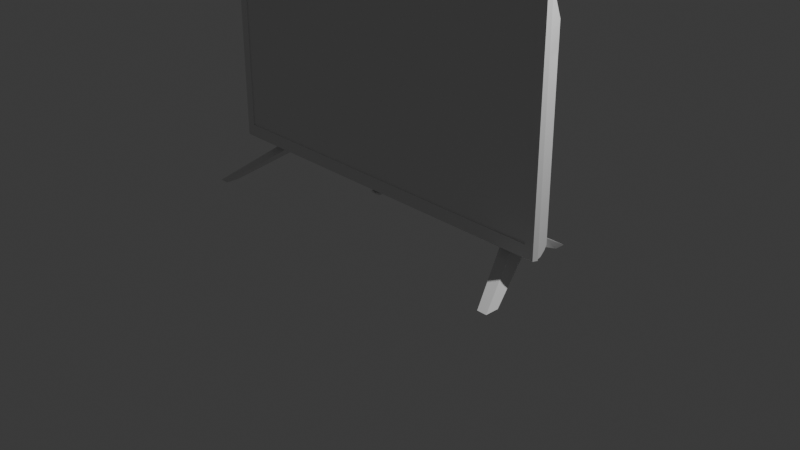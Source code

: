 # Source: tv.blend  (saved by Blender 4.2.66; exported with 4.5.12 LTS)
import bpy
from mathutils import Matrix  # noqa: F401  (used for matrix-valued properties, if any)

bpy.ops.wm.read_factory_settings(use_empty=True)
scene = bpy.context.scene
scene.name = 'Scene'

# ---- collections
col_collection = bpy.data.collections.new('Collection'); scene.collection.children.link(col_collection)

# ---- node groups
ng_smooth_by_angle = bpy.data.node_groups.new('Smooth by Angle', 'GeometryNodeTree')
_s = ng_smooth_by_angle.interface.new_socket(name='Mesh', in_out='OUTPUT', socket_type='NodeSocketGeometry')
_s = ng_smooth_by_angle.interface.new_socket(name='Mesh', in_out='INPUT', socket_type='NodeSocketGeometry')
_s = ng_smooth_by_angle.interface.new_socket(name='Angle', in_out='INPUT', socket_type='NodeSocketFloat')
_s.subtype = 'ANGLE'
_s.default_value = 0.5236
_s.min_value = 0.0
_s.max_value = 3.142
_s.description = 'Maximum face angle for smooth edges'
_s = ng_smooth_by_angle.interface.new_socket(name='Ignore Sharpness', in_out='INPUT', socket_type='NodeSocketBool')
_s.force_non_field = True
ng_smooth_by_angle.description = 'Set the sharpness of mesh edges based on the angle between the neighboring faces'
ng_smooth_by_angle.is_modifier = True
_N = ng_smooth_by_angle.nodes; _L = ng_smooth_by_angle.links
n0 = _N.new('GeometryNodeSetShadeSmooth'); n0.name = 'Set Shade Smooth'; n0.location = (120, -80)
n0.domain = 'EDGE'
n1 = _N.new('GeometryNodeSetShadeSmooth'); n1.name = 'Set Shade Smooth.001'; n1.location = (300, -80)
n2 = _N.new('NodeGroupOutput'); n2.name = 'Group Output'; n2.location = (480, -80)
n3 = _N.new('GeometryNodeInputMeshEdgeAngle'); n3.name = 'Edge Angle'; n3.location = (-440, -240)
n4 = _N.new('NodeGroupInput'); n4.name = 'Group Input'; n4.location = (-80, -80)
n5 = _N.new('GeometryNodeInputEdgeSmooth'); n5.name = 'Is Edge Smooth'; n5.location = (-260, -120)
n6 = _N.new('GeometryNodeInputShadeSmooth'); n6.name = 'Is Shade Smooth'; n6.location = (-440, -397)
n7 = _N.new('FunctionNodeCompare'); n7.name = 'Compare'; n7.location = (-260, -260)
n7.operation = 'LESS_EQUAL'
n7.inputs[6].default_value = (0.0, 0.0, 0.0, 0.0)
n7.inputs[7].default_value = (0.0, 0.0, 0.0, 0.0)
n8 = _N.new('FunctionNodeBooleanMath'); n8.name = 'Boolean Math.001'; n8.location = (-80, -260)
n9 = _N.new('NodeGroupInput'); n9.name = 'Group Input.001'; n9.location = (-440, -329)
n10 = _N.new('NodeGroupInput'); n10.name = 'Group Input.002'; n10.location = (-259, -189)
n11 = _N.new('FunctionNodeBooleanMath'); n11.name = 'Boolean Math'; n11.location = (-80, -149)
n11.operation = 'OR'
n12 = _N.new('FunctionNodeBooleanMath'); n12.name = 'Boolean Math.002'; n12.location = (-260, -380)
n12.operation = 'OR'
n13 = _N.new('NodeGroupInput'); n13.name = 'Group Input.003'; n13.location = (-440, -460)
_L.new(n3.outputs[0], n7.inputs[0])
_L.new(n1.outputs[0], n2.inputs[0])
_L.new(n9.outputs[1], n7.inputs[1])
_L.new(n7.outputs[0], n8.inputs[0])
_L.new(n4.outputs[0], n0.inputs[0])
_L.new(n0.outputs[0], n1.inputs[0])
_L.new(n8.outputs[0], n0.inputs[2])
_L.new(n10.outputs[2], n11.inputs[1])
_L.new(n5.outputs[0], n11.inputs[0])
_L.new(n11.outputs[0], n0.inputs[1])
_L.new(n13.outputs[2], n12.inputs[1])
_L.new(n6.outputs[0], n12.inputs[0])
_L.new(n12.outputs[0], n8.inputs[1])
n2.is_active_output = True

# ---- world
world_world = bpy.data.worlds.new('World'); scene.world = world_world
world_world.use_nodes = True; world_world.node_tree.nodes.clear()
_N = world_world.node_tree.nodes; _L = world_world.node_tree.links
n0 = _N.new('ShaderNodeOutputWorld'); n0.name = 'World Output'; n0.location = (300, 300)
n1 = _N.new('ShaderNodeBackground'); n1.name = 'Background'; n1.location = (10, 300)
n1.inputs[0].default_value = (0.05088, 0.05088, 0.05088, 1.0)
_L.new(n1.outputs[0], n0.inputs[0])
n0.is_active_output = True
world_world.color = (0.05088, 0.05088, 0.05088)
world_world.sun_shadow_jitter_overblur = 0.0

# ---- cameras
cam_camera = bpy.data.cameras.new('Camera')
cam_camera.clip_end = 100.0
cam_camera.ortho_scale = 7.314

# ---- lights
light_light = bpy.data.lights.new('Light', 'POINT')
light_light.energy = 1000.0
light_light.shadow_soft_size = 0.1

# ---- meshes
me_cube_001 = bpy.data.meshes.new('Cube.001')
me_cube_001.from_pydata([(0.0, -0.3407, -1.006), (0.0, -0.3407, 1.174), (0.0, 0.17, -1.112), (1.935, -0.3407, -1.004), (1.932, -0.3407, 1.175), (1.797, 0.09875, -1.112), (0.0, -0.3407, -1.137), (0.0, -0.3407, 1.262), (2.019, -0.3407, 1.262), (2.022, -0.3407, -1.137), (1.557, 0.17, -1.112), (1.557, -0.3407, -1.137), (1.555, -0.3407, 1.262), (1.49, -0.3407, -1.005), (1.488, -0.3407, 1.175), (1.688, -0.3407, -1.137), (1.615, -0.3407, -1.005), (1.688, 0.17, -1.112), (1.686, -0.3407, 1.262), (1.613, -0.3407, 1.175), (0.0, -0.27, -1.153), (0.0, -0.2776, 1.262), (2.022, -0.27, -1.153), (2.019, -0.2776, 1.262), (1.555, -0.2776, 1.262), (1.557, -0.27, -1.153), (1.686, -0.2776, 1.262), (1.688, -0.27, -1.153), (0.0, -0.3407, 1.183), (2.02, -0.3407, 1.183), (0.0, -0.3407, 1.101), (1.933, -0.3407, 1.103), (1.987, -0.181, -1.163), (0.0, -0.1869, -1.163), (1.557, -0.1869, -1.163), (1.688, -0.1869, -1.163), (1.956, -0.08287, 0.9323), (0.0, -0.0648, 0.9323), (0.0, -0.06268, 0.7053), (1.956, -0.08074, 0.7053), (2.02, -0.3407, 0.9413), (1.933, -0.3407, 0.8837), (1.555, -0.06268, 0.7053), (1.686, -0.06268, 0.7053), (2.02, -0.2776, 0.9413), (0.0, -0.2776, 0.9413), (0.0, -0.3407, 0.9413), (0.0, -0.3407, 0.8819), (0.0, 0.1693, 0.5939), (1.795, 0.09808, 0.5939), (2.02, -0.3407, 0.6807), (1.933, -0.3407, 0.647), (1.556, 0.1693, 0.5939), (1.686, 0.1693, 0.5939), (2.02, -0.2776, 0.6807), (0.0, -0.2776, 0.6807), (0.0, -0.3407, 0.6807), (0.0, -0.3407, 0.6452), (0.05267, 0.17, -1.112), (0.05259, -0.3407, 1.262), (0.05032, -0.3407, 1.174), (0.05267, -0.3407, -1.137), (0.0504, -0.3407, -1.006), (0.05267, -0.27, -1.153), (0.05259, -0.2776, 1.262), (0.05267, -0.1869, -1.163), (0.0526, -0.06268, 0.7053), (0.05261, 0.1693, 0.5939), (2.005, -0.2344, -1.157), (1.688, -0.2373, -1.157), (1.557, -0.2373, -1.157), (0.0, -0.2373, -1.157), (1.912, -0.01415, -1.133), (1.557, 0.128, -1.133), (0.0, 0.1697, -0.09383), (0.0, 0.1184, 0.6038), (1.91, -0.02378, 0.6038), (1.688, -0.2089, -1.204), (0.0, -0.08391, -1.137), (1.557, -0.08391, -1.137), (1.688, -0.08391, -1.137), (0.0, -0.3407, 1.174), (0.05267, -0.08391, -1.137), (1.961, -0.1012, -1.137), (0.0, -0.3407, 1.101), (1.94, -0.6612, -1.514), (1.835, -0.6612, -1.514), (1.835, -0.808, -1.514), (1.94, -0.808, -1.514), (1.688, 0.02078, -1.239), (0.0, 0.128, -1.133), (1.557, -0.2089, -1.204), (1.557, 0.02078, -1.239), (0.05267, -0.2373, -1.157), (1.565, 0.6925, -1.516), (1.435, 0.6925, -1.516), (1.565, 0.5752, -1.516), (1.435, 0.5752, -1.516), (1.557, -0.01726, -1.244), (1.688, -0.01726, -1.244), (1.688, -0.2351, -1.218), (1.557, -0.2351, -1.218), (1.688, 0.1317, -1.163), (1.557, 0.1317, -1.163), (1.557, 0.06095, -1.248), (1.688, 0.06095, -1.248), (1.688, 0.2433, -1.231), (1.688, 0.1534, -1.29), (1.557, 0.2433, -1.231), (1.557, 0.1534, -1.29), (0.0, 0.1701, -1.075), (1.797, 0.09889, -1.075), (1.557, 0.1701, -1.075), (1.688, 0.1701, -1.075), (0.0, -0.1948, -1.11), (1.991, -0.1907, -1.11), (0.05267, 0.1701, -1.075), (1.912, -0.01415, -1.112), (0.0, -0.08385, -1.11), (1.961, -0.1012, -1.11), (0.0, 0.128, -1.112), (1.796, 0.09842, -0.09383), (1.556, 0.1697, -0.09383), (1.687, 0.1697, -0.09383), (0.0, -0.2435, -0.05688), (2.004, -0.2407, -0.05688), (0.05263, 0.1697, -0.09383), (1.911, -0.01982, -0.1032), (0.0, -0.08136, -0.07975), (1.96, -0.0987, -0.07975), (0.0, 0.1223, -0.1032), (0.0, -0.27, -1.163), (0.05267, -0.27, -1.163), (0.0, -0.246, -1.169), (0.05267, -0.246, -1.169), (0.0, -0.32, -1.163), (0.05267, -0.32, -1.163), (0.0, -0.32, -1.183), (0.05267, -0.32, -1.183), (0.05267, -0.27, -1.183), (0.0, -0.27, -1.183), (0.05267, -0.2843, -1.163), (0.0, -0.2843, -1.163), (1.933, -0.3407, 0.647), (1.935, -0.3407, -1.004), (1.615, -0.3407, -1.005), (0.05032, -0.3407, 1.174), (0.0504, -0.3407, -1.006), (1.49, -0.3407, -1.005), (1.613, -0.3407, 1.175), (1.488, -0.3407, 1.175), (1.932, -0.3407, 1.175), (0.0, -0.3407, 0.8819), (1.933, -0.3407, 1.103), (1.933, -0.3407, 0.8837), (0.0, -0.3407, 0.6452), (0.0, -0.3407, -1.006), (1.613, -0.33, 1.175), (1.488, -0.33, 1.175), (0.0504, -0.33, -1.006), (1.49, -0.33, -1.005), (0.05032, -0.33, 1.174), (0.0, -0.33, 1.174), (1.615, -0.33, -1.005), (1.935, -0.33, -1.004), (1.933, -0.33, 0.647), (0.0, -0.33, 1.101), (1.489, -0.33, 0.6466), (1.932, -0.33, 1.175), (1.614, -0.33, 0.6467), (0.0, -0.33, 0.8819), (1.933, -0.33, 1.103), (1.488, -0.33, 1.103), (1.613, -0.33, 1.103), (0.05032, -0.33, 1.101), (1.933, -0.33, 0.8837), (1.488, -0.33, 0.8832), (1.613, -0.33, 0.8834), (0.0, -0.33, 0.6452), (0.05033, -0.33, 0.8819), (0.0, -0.33, -1.006), (0.05034, -0.33, 0.6452), (2.027, -0.2776, 1.262), (2.027, -0.3407, 1.262), (2.028, -0.3407, 0.6807), (2.03, -0.3407, -1.137), (2.03, -0.27, -1.153), (2.028, -0.2776, 0.6807), (2.027, -0.3407, 1.183), (2.028, -0.3407, 0.9413), (2.028, -0.2776, 0.9413)], [], [(0, 62, 147, 156), (27, 22, 9, 15), (64, 21, 7, 59), (30, 1, 7, 28), (51, 3, 9, 50), (62, 0, 6, 61), (19, 4, 8, 18), (60, 14, 12, 59), (16, 13, 11, 15), (26, 24, 12, 18), (63, 25, 11, 61), (16, 3, 144, 145), (31, 4, 151, 153), (23, 26, 18, 8), (3, 16, 15, 9), (14, 19, 18, 12), (25, 27, 15, 11), (70, 69, 27, 25), (93, 70, 25, 63), (69, 68, 22, 27), (21, 37, 45, 28, 7), (36, 23, 44), (41, 31, 153, 154), (3, 51, 143, 144), (4, 31, 29, 8), (47, 30, 28, 46), (30, 47, 152, 84), (80, 83, 32, 35), (82, 79, 34, 65), (79, 80, 35, 34), (37, 21, 23, 36), (55, 45, 37), (75, 38, 48), (53, 43, 39, 49), (29, 40, 189, 188), (14, 60, 146, 150), (57, 47, 46, 56), (47, 57, 155, 152), (67, 66, 42, 52), (1, 30, 84, 81), (52, 42, 43, 53), (54, 36, 44), (31, 41, 40, 29), (68, 125, 54, 22), (122, 52, 53, 123), (4, 19, 149, 151), (126, 67, 52, 122), (57, 0, 156, 155), (0, 57, 56, 6), (51, 41, 154, 143), (23, 8, 183, 182), (123, 53, 49, 121), (130, 75, 48, 74), (71, 124, 114, 33), (129, 54, 125), (41, 51, 50, 40), (19, 14, 150, 149), (74, 48, 67, 126), (48, 38, 66, 67), (13, 16, 145, 148), (78, 82, 65, 33), (62, 13, 148, 147), (71, 93, 134, 133), (118, 128, 130, 120), (1, 60, 59, 7), (13, 62, 61, 11), (24, 64, 59, 12), (60, 1, 81, 146), (6, 20, 63, 61), (33, 65, 93, 71), (117, 127, 129, 119), (114, 124, 128, 118), (121, 49, 76, 127), (128, 55, 75, 130), (76, 39, 36, 54), (49, 39, 76), (124, 55, 128), (90, 82, 78), (127, 76, 54, 129), (101, 98, 86, 87), (90, 73, 79, 82), (72, 83, 80), (86, 85, 88, 87), (98, 99, 85, 86), (99, 100, 88, 85), (100, 101, 87, 88), (80, 79, 91, 77), (72, 80, 77, 89), (108, 106, 94, 95), (79, 73, 92, 91), (95, 94, 96, 97), (109, 108, 95, 97), (106, 107, 96, 94), (107, 109, 97, 96), (77, 91, 101, 100), (89, 77, 100, 99), (92, 89, 99, 98), (91, 92, 98, 101), (89, 92, 104, 105), (72, 89, 105, 102), (92, 73, 103, 104), (73, 72, 102, 103), (105, 104, 109, 107), (102, 105, 107, 106), (104, 103, 108, 109), (103, 102, 106, 108), (72, 117, 119, 83), (33, 114, 118, 78), (78, 118, 120, 90), (2, 110, 116, 58), (83, 119, 115, 32), (17, 113, 111, 5), (58, 116, 112, 10), (10, 112, 113, 17), (117, 5, 111), (110, 2, 120), (58, 10, 17, 5, 117, 72, 73, 90, 120, 2), (111, 121, 127, 117), (110, 74, 126, 116), (119, 129, 125, 115), (20, 55, 124, 71), (120, 130, 74, 110), (113, 123, 121, 111), (116, 126, 122, 112), (112, 122, 123, 113), (32, 115, 125, 68), (35, 32, 68, 69), (65, 34, 70, 93), (34, 35, 69, 70), (140, 139, 138, 137), (20, 71, 133, 131), (63, 20, 131, 132), (93, 63, 132, 134), (137, 138, 136, 135), (139, 141, 136, 138), (141, 142, 135, 136), (142, 140, 137, 135), (131, 133, 140, 142), (132, 131, 142, 141), (134, 132, 141, 139), (133, 134, 139, 140), (55, 37, 38, 75), (147, 148, 160, 159), (153, 151, 168, 171), (146, 81, 162, 161), (149, 150, 158, 157), (156, 147, 159, 180), (154, 153, 171, 175), (143, 154, 175, 165), (150, 146, 161, 158), (151, 149, 157, 168), (144, 143, 165, 164), (148, 145, 163, 160), (145, 144, 164, 163), (174, 161, 162, 166), (173, 157, 158, 172), (171, 168, 157, 173), (175, 171, 173, 177), (177, 173, 172, 176), (179, 174, 166, 170), (181, 179, 170, 178), (169, 177, 176, 167), (165, 175, 177, 169), (164, 165, 169, 163), (163, 169, 167, 160), (159, 181, 178, 180), (160, 167, 181, 159), (167, 176, 179, 181), (176, 172, 174, 179), (172, 158, 161, 174), (43, 42, 66, 38, 37, 36, 39), (187, 190, 189, 184), (9, 22, 186, 185), (186, 187, 184, 185), (190, 182, 183, 188, 189), (40, 50, 184, 189), (50, 9, 185, 184), (8, 29, 188, 183), (44, 23, 182, 190), (22, 54, 187, 186), (54, 44, 190, 187)])
me_cube_001.polygons.foreach_set('use_smooth', [True] * 181)
_uv = me_cube_001.uv_layers.new(name='UVMap')
_uv.uv.foreach_set('vector', [0.3841, 0.9892, 0.3841, 0.9833, 0.3841, 0.9833, 0.3841, 0.9892, 0.3337, 0.7191, 0.375, 0.7191, 0.375, 0.75, 0.3337, 0.75, 0.8685, 0.7191, 0.875, 0.7191, 0.875, 0.75, 0.8685, 0.75, 0.6085, 0.9811, 0.6159, 0.9892, 0.625, 1.0, 0.6169, 0.9903, 0.5597, 0.7608, 0.3841, 0.7608, 0.375, 0.75, 0.5644, 0.75, 0.3841, 0.9833, 0.3841, 0.9892, 0.375, 1.0, 0.375, 0.9935, 0.6159, 0.7985, 0.6159, 0.7608, 0.625, 0.75, 0.625, 0.7913, 0.6159, 0.9833, 0.6159, 0.8133, 0.625, 0.8075, 0.625, 0.9935, 0.3841, 0.7985, 0.3841, 0.8133, 0.375, 0.8075, 0.375, 0.7913, 0.6663, 0.7191, 0.6825, 0.7191, 0.6825, 0.75, 0.6663, 0.75, 0.1315, 0.7191, 0.3175, 0.7191, 0.3175, 0.75, 0.1315, 0.75, 0.3841, 0.7985, 0.3841, 0.7608, 0.3841, 0.7608, 0.3841, 0.7985, 0.6082, 0.7608, 0.6159, 0.7608, 0.6159, 0.7608, 0.6082, 0.7608, 0.625, 0.7191, 0.6663, 0.7191, 0.6663, 0.75, 0.625, 0.75, 0.3841, 0.7608, 0.3841, 0.7985, 0.375, 0.7913, 0.375, 0.75, 0.6159, 0.8133, 0.6159, 0.7985, 0.625, 0.7913, 0.625, 0.8075, 0.3175, 0.7191, 0.3337, 0.7191, 0.3337, 0.75, 0.3175, 0.75, 0.3175, 0.6799, 0.3337, 0.6799, 0.3337, 0.7191, 0.3175, 0.7191, 0.1315, 0.6799, 0.3175, 0.6799, 0.3175, 0.7191, 0.1315, 0.7191, 0.3337, 0.6799, 0.375, 0.6799, 0.375, 0.7191, 0.3337, 0.7191, 0.625, 0.03094, 0.6167, 0.1261, 0.5915, 0.03094, 0.6167, 0.0, 0.625, 0.0, 0.6167, 0.6239, 0.625, 0.7191, 0.5915, 0.7191, 0.5849, 0.7608, 0.6082, 0.7608, 0.6082, 0.7608, 0.5849, 0.7608, 0.3841, 0.7608, 0.5597, 0.7608, 0.5597, 0.7608, 0.3841, 0.7608, 0.6159, 0.7608, 0.6082, 0.7608, 0.6167, 0.75, 0.625, 0.75, 0.5849, 0.9892, 0.6082, 0.9892, 0.6169, 0.9892, 0.5912, 0.9892, 0.6082, 0.9892, 0.5849, 0.9892, 0.5849, 0.9892, 0.6082, 0.9892, 0.3337, 0.569, 0.375, 0.569, 0.375, 0.6239, 0.3337, 0.6239, 0.1315, 0.569, 0.3175, 0.569, 0.3175, 0.6239, 0.1315, 0.6239, 0.3175, 0.569, 0.3337, 0.569, 0.3337, 0.6239, 0.3175, 0.6239, 0.6167, 0.1261, 0.625, 0.03094, 0.625, 0.7191, 0.6167, 0.6239, 0.5644, 0.03094, 0.5915, 0.03094, 0.6167, 0.1261, 0.5644, 0.225, 0.5915, 0.25, 0.5644, 0.25, 0.5644, 0.4587, 0.5915, 0.4587, 0.5915, 0.5, 0.5644, 0.5, 0.6167, 0.75, 0.5915, 0.75, 0.5915, 0.75, 0.6167, 0.75, 0.6159, 0.8133, 0.6159, 0.9833, 0.6159, 0.9833, 0.6159, 0.8133, 0.5597, 0.9892, 0.5849, 0.9892, 0.5912, 0.9892, 0.5635, 0.9892, 0.5849, 0.9892, 0.5597, 0.9892, 0.5597, 0.9892, 0.5849, 0.9892, 0.5644, 0.2565, 0.5915, 0.2565, 0.5915, 0.4425, 0.5644, 0.4425, 0.6159, 0.9892, 0.6085, 0.9811, 0.6085, 0.9811, 0.6159, 0.9892, 0.5644, 0.4425, 0.5915, 0.4425, 0.5915, 0.4587, 0.5644, 0.4587, 0.5644, 0.7191, 0.6167, 0.6239, 0.5915, 0.7191, 0.6082, 0.7608, 0.5849, 0.7608, 0.5915, 0.75, 0.6167, 0.75, 0.375, 0.6799, 0.4876, 0.6805, 0.5644, 0.7191, 0.375, 0.7191, 0.4876, 0.4425, 0.5644, 0.4425, 0.5644, 0.4587, 0.4876, 0.4587, 0.6159, 0.7608, 0.6159, 0.7985, 0.6159, 0.7985, 0.6159, 0.7608, 0.4876, 0.2565, 0.5644, 0.2565, 0.5644, 0.4425, 0.4876, 0.4425, 0.4978, 0.9014, 0.3841, 0.9892, 0.3841, 0.9892, 0.4978, 0.9014, 0.3841, 0.9892, 0.4978, 0.9014, 0.5003, 0.8998, 0.375, 1.0, 0.5597, 0.7608, 0.5849, 0.7608, 0.5849, 0.7608, 0.5597, 0.7608, 0.625, 0.7191, 0.625, 0.75, 0.625, 0.75, 0.625, 0.7191, 0.4876, 0.4587, 0.5644, 0.4587, 0.5644, 0.5, 0.4876, 0.5, 0.4876, 0.2294, 0.5644, 0.225, 0.5644, 0.25, 0.4876, 0.25, 0.375, 0.07013, 0.4876, 0.06953, 0.3779, 0.1246, 0.375, 0.1261, 0.4876, 0.6005, 0.5644, 0.7191, 0.4876, 0.6805, 0.5849, 0.7608, 0.5597, 0.7608, 0.5644, 0.75, 0.5915, 0.75, 0.6159, 0.7985, 0.6159, 0.8133, 0.6159, 0.8133, 0.6159, 0.7985, 0.4876, 0.25, 0.5644, 0.25, 0.5644, 0.2565, 0.4876, 0.2565, 0.5644, 0.25, 0.5915, 0.25, 0.5915, 0.2565, 0.5644, 0.2565, 0.3841, 0.8133, 0.3841, 0.7985, 0.3841, 0.7985, 0.3841, 0.8133, 0.125, 0.569, 0.1315, 0.569, 0.1315, 0.6239, 0.125, 0.6239, 0.3841, 0.9833, 0.3841, 0.8133, 0.3841, 0.8133, 0.3841, 0.9833, 0.125, 0.6799, 0.1315, 0.6799, 0.1315, 0.6799, 0.125, 0.6799, 0.3779, 0.1802, 0.4876, 0.1495, 0.4876, 0.2294, 0.3779, 0.2357, 0.6159, 0.9892, 0.6159, 0.9833, 0.625, 0.9935, 0.625, 1.0, 0.3841, 0.8133, 0.3841, 0.9833, 0.375, 0.9935, 0.375, 0.8075, 0.6825, 0.7191, 0.8685, 0.7191, 0.8685, 0.75, 0.6825, 0.75, 0.6159, 0.9833, 0.6159, 0.9892, 0.6159, 0.9892, 0.6159, 0.9833, 0.375, 0.0, 0.375, 0.03094, 0.1315, 0.7191, 0.1315, 0.75, 0.125, 0.6239, 0.1315, 0.6239, 0.1315, 0.6799, 0.125, 0.6799, 0.3779, 0.5143, 0.4876, 0.5206, 0.4876, 0.6005, 0.3779, 0.5698, 0.3779, 0.1246, 0.4876, 0.06953, 0.4876, 0.1495, 0.3779, 0.1802, 0.4876, 0.5, 0.5644, 0.5, 0.5644, 0.525, 0.4876, 0.5206, 0.4876, 0.1495, 0.5644, 0.03094, 0.5644, 0.225, 0.4876, 0.2294, 0.5644, 0.525, 0.5873, 0.5319, 0.6167, 0.6239, 0.5644, 0.7191, 0.5644, 0.5, 0.5873, 0.5319, 0.5644, 0.525, 0.4876, 0.06953, 0.5644, 0.03094, 0.4876, 0.1495, 0.125, 0.5141, 0.1315, 0.569, 0.125, 0.569, 0.4876, 0.5206, 0.5644, 0.525, 0.5644, 0.7191, 0.4876, 0.6005, 0.3175, 0.569, 0.3175, 0.5141, 0.3175, 0.5141, 0.3175, 0.569, 0.125, 0.5141, 0.3175, 0.5141, 0.3175, 0.569, 0.1315, 0.569, 0.375, 0.5141, 0.375, 0.569, 0.3337, 0.569, 0.3175, 0.5141, 0.3337, 0.5141, 0.3337, 0.569, 0.3175, 0.569, 0.3175, 0.5141, 0.3337, 0.5141, 0.3337, 0.5141, 0.3175, 0.5141, 0.3337, 0.5141, 0.3337, 0.569, 0.3337, 0.569, 0.3337, 0.5141, 0.3337, 0.569, 0.3175, 0.569, 0.3175, 0.569, 0.3337, 0.569, 0.3337, 0.569, 0.3175, 0.569, 0.3175, 0.569, 0.3337, 0.569, 0.375, 0.5141, 0.3337, 0.569, 0.3337, 0.569, 0.3337, 0.5141, 0.0, 0.0, 0.0, 0.0, 0.0, 0.0, 0.0, 0.0, 0.3175, 0.569, 0.3175, 0.5141, 0.3175, 0.5141, 0.3175, 0.569, 0.3175, 0.5141, 0.3337, 0.5141, 0.3337, 0.5141, 0.3175, 0.5141, 0.3175, 0.5141, 0.3175, 0.5141, 0.3175, 0.5141, 0.3175, 0.5141, 0.3337, 0.5141, 0.3337, 0.5141, 0.3337, 0.5141, 0.3337, 0.5141, 0.3337, 0.5141, 0.3175, 0.5141, 0.3175, 0.5141, 0.3337, 0.5141, 0.3337, 0.569, 0.3175, 0.569, 0.3175, 0.569, 0.3337, 0.569, 0.3337, 0.5141, 0.3337, 0.569, 0.3337, 0.569, 0.3337, 0.5141, 0.3175, 0.5141, 0.3337, 0.5141, 0.3337, 0.5141, 0.3175, 0.5141, 0.3175, 0.569, 0.3175, 0.5141, 0.3175, 0.5141, 0.3175, 0.569, 0.3337, 0.5141, 0.3175, 0.5141, 0.3175, 0.5141, 0.3337, 0.5141, 0.375, 0.5141, 0.3337, 0.5141, 0.3337, 0.5141, 0.3337, 0.5141, 0.3175, 0.5141, 0.3175, 0.5141, 0.3175, 0.5141, 0.3175, 0.5141, 0.0, 0.0, 0.0, 0.0, 0.0, 0.0, 0.0, 0.0, 0.3337, 0.5141, 0.3175, 0.5141, 0.3175, 0.5141, 0.3337, 0.5141, 0.3337, 0.5141, 0.3337, 0.5141, 0.3337, 0.5141, 0.3337, 0.5141, 0.3175, 0.5141, 0.3175, 0.5141, 0.3175, 0.5141, 0.3175, 0.5141, 0.0, 0.0, 0.0, 0.0, 0.0, 0.0, 0.0, 0.0, 0.375, 0.5141, 0.3779, 0.5143, 0.3779, 0.5698, 0.375, 0.569, 0.375, 0.1261, 0.3779, 0.1246, 0.3779, 0.1802, 0.375, 0.181, 0.375, 0.181, 0.3779, 0.1802, 0.3779, 0.2357, 0.375, 0.2359, 0.375, 0.25, 0.3779, 0.25, 0.3779, 0.2565, 0.375, 0.2565, 0.375, 0.569, 0.3779, 0.5698, 0.3779, 0.6254, 0.375, 0.6239, 0.375, 0.4587, 0.3779, 0.4587, 0.3779, 0.5, 0.375, 0.5, 0.375, 0.2565, 0.3779, 0.2565, 0.3779, 0.4425, 0.375, 0.4425, 0.375, 0.4425, 0.3779, 0.4425, 0.3779, 0.4587, 0.375, 0.4587, 0.3779, 0.5143, 0.375, 0.5, 0.3779, 0.5, 0.3779, 0.25, 0.375, 0.25, 0.3779, 0.2357, 0.0, 0.0, 0.0, 0.0, 0.0, 0.0, 0.0, 0.0, 0.0, 0.0, 0.0, 0.0, 0.0, 0.0, 0.0, 0.0, 0.0, 0.0, 0.0, 0.0, 0.3779, 0.5, 0.4876, 0.5, 0.4876, 0.5206, 0.3779, 0.5143, 0.3779, 0.25, 0.4876, 0.25, 0.4876, 0.2565, 0.3779, 0.2565, 0.3779, 0.5698, 0.4876, 0.6005, 0.4876, 0.6805, 0.3779, 0.6254, 0.375, 0.03094, 0.5644, 0.03094, 0.4876, 0.06953, 0.375, 0.07013, 0.3779, 0.2357, 0.4876, 0.2294, 0.4876, 0.25, 0.3779, 0.25, 0.3779, 0.4587, 0.4876, 0.4587, 0.4876, 0.5, 0.3779, 0.5, 0.3779, 0.2565, 0.4876, 0.2565, 0.4876, 0.4425, 0.3779, 0.4425, 0.3779, 0.4425, 0.4876, 0.4425, 0.4876, 0.4587, 0.3779, 0.4587, 0.375, 0.6239, 0.3779, 0.6254, 0.4876, 0.6805, 0.375, 0.6799, 0.3337, 0.6239, 0.375, 0.6239, 0.375, 0.6799, 0.3337, 0.6799, 0.1315, 0.6239, 0.3175, 0.6239, 0.3175, 0.6799, 0.1315, 0.6799, 0.3175, 0.6239, 0.3337, 0.6239, 0.3337, 0.6799, 0.3175, 0.6799, 0.125, 0.6799, 0.1315, 0.6799, 0.1315, 0.6799, 0.125, 0.6799, 0.375, 0.03094, 0.375, 0.07013, 0.375, 0.07013, 0.375, 0.03094, 0.1315, 0.7191, 0.375, 0.03094, 0.375, 0.03094, 0.1315, 0.7191, 0.1315, 0.6799, 0.1315, 0.7191, 0.1315, 0.7191, 0.1315, 0.6799, 0.125, 0.6799, 0.1315, 0.6799, 0.1315, 0.7191, 0.125, 0.7191, 0.1315, 0.6799, 0.1315, 0.7168, 0.1315, 0.7191, 0.1315, 0.6799, 0.1315, 0.7168, 0.375, 0.03318, 0.375, 0.03094, 0.1315, 0.7191, 0.375, 0.03318, 0.375, 0.07013, 0.375, 0.07013, 0.375, 0.03094, 0.375, 0.03094, 0.375, 0.07013, 0.375, 0.07013, 0.375, 0.03318, 0.1315, 0.7191, 0.375, 0.03094, 0.375, 0.03318, 0.1315, 0.7168, 0.1315, 0.6799, 0.1315, 0.7191, 0.1315, 0.7168, 0.1315, 0.6799, 0.125, 0.6799, 0.1315, 0.6799, 0.1315, 0.6799, 0.125, 0.6799, 0.5644, 0.03094, 0.6167, 0.1261, 0.5873, 0.2181, 0.5644, 0.225, 0.3841, 0.9833, 0.3841, 0.8133, 0.3841, 0.8133, 0.3841, 0.9833, 0.6082, 0.7608, 0.6159, 0.7608, 0.6159, 0.7608, 0.6082, 0.7608, 0.6159, 0.9833, 0.6159, 0.9892, 0.6159, 0.9892, 0.6159, 0.9833, 0.6159, 0.7985, 0.6159, 0.8133, 0.6159, 0.8133, 0.6159, 0.7985, 0.3841, 0.9892, 0.3841, 0.9833, 0.3841, 0.9833, 0.3841, 0.9892, 0.5849, 0.7608, 0.6082, 0.7608, 0.6082, 0.7608, 0.5849, 0.7608, 0.5597, 0.7608, 0.5849, 0.7608, 0.5849, 0.7608, 0.5597, 0.7608, 0.6159, 0.8133, 0.6159, 0.9833, 0.6159, 0.9833, 0.6159, 0.8133, 0.6159, 0.7608, 0.6159, 0.7985, 0.6159, 0.7985, 0.6159, 0.7608, 0.3841, 0.7608, 0.5597, 0.7608, 0.5597, 0.7608, 0.3841, 0.7608, 0.3841, 0.8133, 0.3841, 0.7985, 0.3841, 0.7985, 0.3841, 0.8133, 0.3841, 0.7985, 0.3841, 0.7608, 0.3841, 0.7608, 0.3841, 0.7985, 0.6082, 0.9833, 0.6159, 0.9833, 0.6159, 0.9892, 0.6082, 0.9892, 0.6082, 0.7985, 0.6159, 0.7985, 0.6159, 0.8133, 0.6082, 0.8133, 0.6082, 0.7608, 0.6159, 0.7608, 0.6159, 0.7985, 0.6082, 0.7985, 0.5849, 0.7608, 0.6082, 0.7608, 0.6082, 0.7985, 0.5849, 0.7985, 0.5849, 0.7985, 0.6082, 0.7985, 0.6082, 0.8133, 0.5849, 0.8133, 0.5849, 0.9833, 0.6082, 0.9833, 0.6082, 0.9892, 0.5849, 0.9892, 0.5597, 0.9833, 0.5849, 0.9833, 0.5849, 0.9892, 0.5597, 0.9892, 0.5597, 0.7985, 0.5849, 0.7985, 0.5849, 0.8133, 0.5597, 0.8133, 0.5597, 0.7608, 0.5849, 0.7608, 0.5849, 0.7985, 0.5597, 0.7985, 0.3841, 0.7608, 0.5597, 0.7608, 0.5597, 0.7985, 0.3841, 0.7985, 0.3841, 0.7985, 0.5597, 0.7985, 0.5597, 0.8133, 0.3841, 0.8133, 0.3841, 0.9833, 0.5597, 0.9833, 0.5597, 0.9892, 0.3841, 0.9892, 0.3841, 0.8133, 0.5597, 0.8133, 0.5597, 0.9833, 0.3841, 0.9833, 0.5597, 0.8133, 0.5849, 0.8133, 0.5849, 0.9833, 0.5597, 0.9833, 0.5849, 0.8133, 0.6082, 0.8133, 0.6082, 0.9833, 0.5849, 0.9833, 0.6082, 0.8133, 0.6159, 0.8133, 0.6159, 0.9833, 0.6082, 0.9833, 0.5915, 0.4587, 0.5915, 0.4425, 0.5915, 0.2565, 0.5915, 0.25, 0.6167, 0.1261, 0.6167, 0.6239, 0.5873, 0.5319, 0.5644, 0.7191, 0.5915, 0.7191, 0.5915, 0.75, 0.5644, 0.75, 0.375, 0.75, 0.375, 0.7191, 0.375, 0.7191, 0.375, 0.75, 0.375, 0.7191, 0.5644, 0.7191, 0.5644, 0.75, 0.375, 0.75, 0.5915, 0.7191, 0.625, 0.7191, 0.625, 0.75, 0.6167, 0.75, 0.5915, 0.75, 0.5915, 0.75, 0.5644, 0.75, 0.5644, 0.75, 0.5915, 0.75, 0.5644, 0.75, 0.375, 0.75, 0.375, 0.75, 0.5644, 0.75, 0.625, 0.75, 0.6167, 0.75, 0.6167, 0.75, 0.625, 0.75, 0.5915, 0.7191, 0.625, 0.7191, 0.625, 0.7191, 0.5915, 0.7191, 0.375, 0.7191, 0.5644, 0.7191, 0.5644, 0.7191, 0.375, 0.7191, 0.5644, 0.7191, 0.5915, 0.7191, 0.5915, 0.7191, 0.5644, 0.7191])
me_cube_001.update()

# ---- objects
ob_light = bpy.data.objects.new('Light', light_light)
ob_camera = bpy.data.objects.new('Camera', cam_camera)
ob_bottom = bpy.data.objects.new('BOTTOM', None)
ob_left = bpy.data.objects.new('LEFT', None)
ob_front = bpy.data.objects.new('FRONT', None)
ob_cube = bpy.data.objects.new('Cube', me_cube_001)

# ---- transforms, parenting, visibility, modifiers, constraints
ob_light.location = (4.076, 1.005, 5.904)
ob_light.rotation_euler = (0.6503, 0.05522, 1.866)
ob_light.lock_rotations_4d = False
ob_light.empty_display_type = 'ARROWS'
ob_light.color = (0.0, 0.0, 0.0, 0.0)
ob_light.lineart.crease_threshold = 0.0
ob_camera.location = (7.359, -6.926, 4.958)
ob_camera.rotation_euler = (1.109, 0.0, 0.8149)
ob_camera.lock_rotations_4d = False
ob_camera.empty_display_type = 'ARROWS'
ob_camera.color = (0.0, 0.0, 0.0, 0.0)
ob_camera.display_type = 'WIRE'
ob_camera.lineart.crease_threshold = 0.0
ob_bottom.location = (0.0, 0.0, 0.0)
ob_bottom.empty_display_type = 'IMAGE'
ob_bottom.empty_display_size = 5.0
ob_bottom.use_empty_image_alpha = True
ob_bottom.color = (1.0, 1.0, 1.0, 0.5)
ob_left.location = (-3.595, -0.06009, 1.501)
ob_left.rotation_euler = (1.571, -0.0, 1.571)
ob_left.empty_display_type = 'IMAGE'
ob_left.empty_display_size = 5.172
ob_left.use_empty_image_alpha = True
ob_left.color = (1.0, 1.0, 1.0, 0.5)
ob_front.location = (1.993e-05, 2.617, 1.471)
ob_front.rotation_euler = (1.571, -0.0, -0.0)
ob_front.empty_display_type = 'IMAGE'
ob_front.empty_display_size = 5.288
ob_front.use_empty_image_alpha = True
ob_front.color = (1.0, 1.0, 1.0, 0.5)
ob_cube.location = (0.0, 0.0, 1.563)
_m = ob_cube.modifiers.new('Mirror', 'MIRROR')
_m.use_clip = True
_m = ob_cube.modifiers.new('Smooth by Angle', 'NODES')
_m.node_group = ng_smooth_by_angle
_m.use_pin_to_last = True
_m.show_group_selector = False

# ---- collection membership
col_collection.objects.link(ob_light)
col_collection.objects.link(ob_camera)
col_collection.objects.link(ob_bottom)
col_collection.objects.link(ob_left)
col_collection.objects.link(ob_front)
col_collection.objects.link(ob_cube)

# ---- scene / render settings (as saved in the file)
scene.camera = ob_camera
scene.frame_start = 1; scene.frame_end = 250; scene.frame_set(1)
scene.render.engine = 'BLENDER_EEVEE_NEXT'
bpy.context.view_layer.update()
